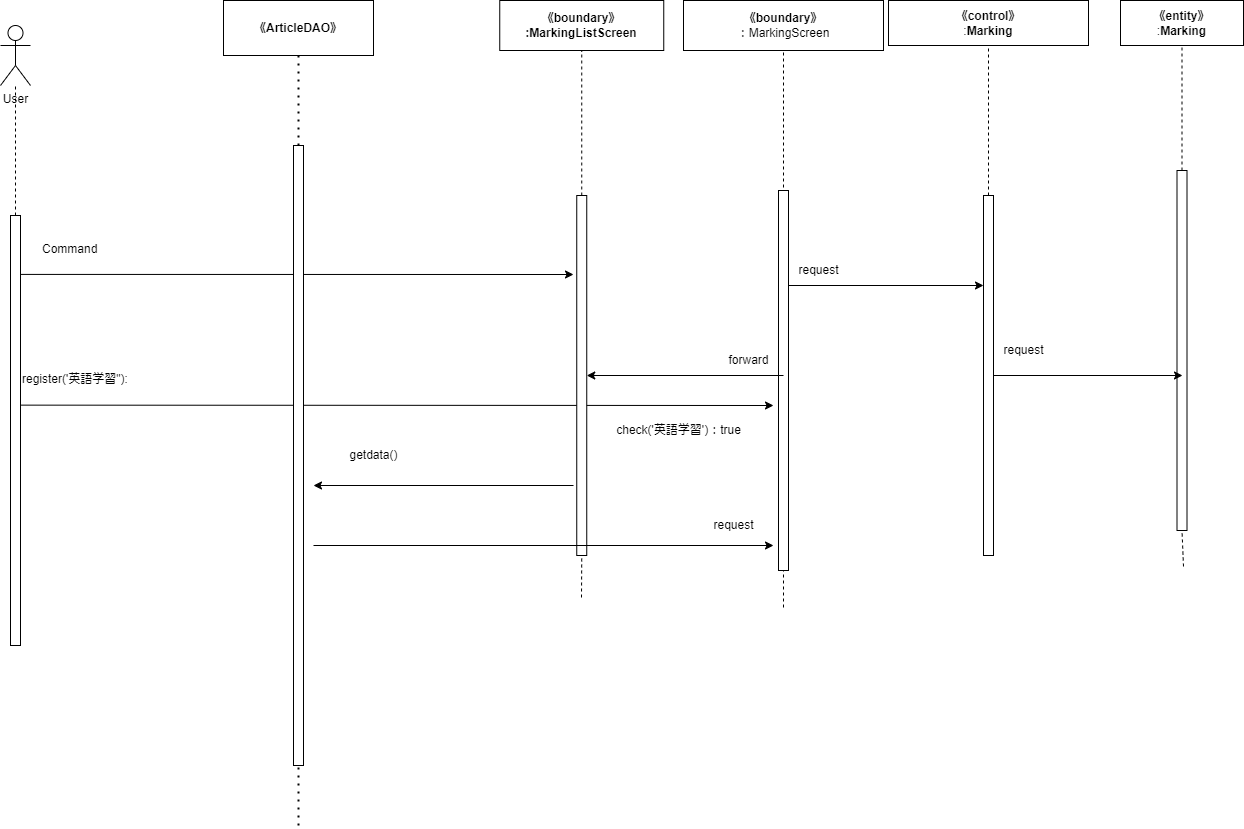

The diagram above was exported from draw.io. Its source (the exported page's mxGraphModel, read from the mxfile embedded in the PNG):
<mxGraphModel dx="1787" dy="800" grid="1" gridSize="10" guides="1" tooltips="1" connect="1" arrows="1" fold="1" page="1" pageScale="1" pageWidth="827" pageHeight="1169" math="0" shadow="0">
  <root>
    <mxCell id="0" />
    <mxCell id="1" parent="0" />
    <mxCell id="2" value="User" style="shape=umlActor;verticalLabelPosition=bottom;verticalAlign=top;html=1;outlineConnect=0;" parent="1" vertex="1">
      <mxGeometry x="-413" y="80" width="30" height="60" as="geometry" />
    </mxCell>
    <mxCell id="3" value="" style="endArrow=none;dashed=1;html=1;exitX=0.5;exitY=0;exitDx=0;exitDy=0;" parent="1" target="2" edge="1">
      <mxGeometry width="50" height="50" relative="1" as="geometry">
        <mxPoint x="-398" y="269.9999999999998" as="sourcePoint" />
        <mxPoint x="-373" y="180" as="targetPoint" />
      </mxGeometry>
    </mxCell>
    <mxCell id="4" value="&lt;span style=&quot;font-weight: 700;&quot;&gt;《boundary》&lt;/span&gt;&lt;br style=&quot;font-weight: 700;&quot;&gt;&lt;span style=&quot;font-weight: 700;&quot;&gt;:MarkingList&lt;/span&gt;&lt;b&gt;Screen&lt;/b&gt;" style="rounded=0;whiteSpace=wrap;html=1;" parent="1" vertex="1">
      <mxGeometry x="86.25" y="55" width="164" height="50" as="geometry" />
    </mxCell>
    <mxCell id="5" value="&lt;span style=&quot;font-weight: 700;&quot;&gt;《boundary》&lt;/span&gt;&lt;br&gt;：MarkingScreen" style="rounded=0;whiteSpace=wrap;html=1;" parent="1" vertex="1">
      <mxGeometry x="270" y="55" width="200" height="50" as="geometry" />
    </mxCell>
    <mxCell id="6" value="&lt;span style=&quot;font-weight: 700;&quot;&gt;《control》&lt;br&gt;&lt;/span&gt;:&lt;span style=&quot;font-weight: 700;&quot;&gt;Marking&lt;/span&gt;" style="rounded=0;whiteSpace=wrap;html=1;" parent="1" vertex="1">
      <mxGeometry x="475" y="55" width="200" height="45" as="geometry" />
    </mxCell>
    <mxCell id="7" value="" style="endArrow=classic;html=1;exitX=0.162;exitY=0.441;exitDx=0;exitDy=0;exitPerimeter=0;" parent="1" source="8" edge="1">
      <mxGeometry width="50" height="50" relative="1" as="geometry">
        <mxPoint x="-160" y="472.4999999999998" as="sourcePoint" />
        <mxPoint x="359.99999999999955" y="459.9999999999998" as="targetPoint" />
      </mxGeometry>
    </mxCell>
    <mxCell id="8" value="" style="rounded=0;whiteSpace=wrap;html=1;" parent="1" vertex="1">
      <mxGeometry x="-403" y="270" width="10" height="430" as="geometry" />
    </mxCell>
    <mxCell id="9" value="" style="endArrow=none;dashed=1;html=1;entryX=0.5;entryY=1;entryDx=0;entryDy=0;startArrow=none;" parent="1" source="11" target="4" edge="1">
      <mxGeometry width="50" height="50" relative="1" as="geometry">
        <mxPoint x="168" y="652" as="sourcePoint" />
        <mxPoint x="190" y="200" as="targetPoint" />
      </mxGeometry>
    </mxCell>
    <mxCell id="10" value="" style="endArrow=none;dashed=1;html=1;entryX=0.5;entryY=1;entryDx=0;entryDy=0;" parent="1" target="11" edge="1">
      <mxGeometry width="50" height="50" relative="1" as="geometry">
        <mxPoint x="168" y="652" as="sourcePoint" />
        <mxPoint x="168.25" y="105" as="targetPoint" />
      </mxGeometry>
    </mxCell>
    <mxCell id="11" value="" style="rounded=0;whiteSpace=wrap;html=1;" parent="1" vertex="1">
      <mxGeometry x="163.25" y="250" width="10" height="360" as="geometry" />
    </mxCell>
    <mxCell id="12" value="" style="endArrow=none;dashed=1;html=1;entryX=0.5;entryY=1;entryDx=0;entryDy=0;" parent="1" target="5" edge="1">
      <mxGeometry width="50" height="50" relative="1" as="geometry">
        <mxPoint x="369.99999999999955" y="662" as="sourcePoint" />
        <mxPoint x="390" y="190" as="targetPoint" />
      </mxGeometry>
    </mxCell>
    <mxCell id="13" value="" style="rounded=0;whiteSpace=wrap;html=1;" parent="1" vertex="1">
      <mxGeometry x="365" y="245" width="10" height="380" as="geometry" />
    </mxCell>
    <mxCell id="14" value="" style="endArrow=none;dashed=1;html=1;entryX=0.5;entryY=1;entryDx=0;entryDy=0;startArrow=none;" parent="1" source="15" target="6" edge="1">
      <mxGeometry width="50" height="50" relative="1" as="geometry">
        <mxPoint x="580" y="684" as="sourcePoint" />
        <mxPoint x="680" y="180" as="targetPoint" />
      </mxGeometry>
    </mxCell>
    <mxCell id="15" value="" style="rounded=0;whiteSpace=wrap;html=1;" parent="1" vertex="1">
      <mxGeometry x="570" y="250" width="10" height="360" as="geometry" />
    </mxCell>
    <mxCell id="16" value="&lt;span style=&quot;font-weight: 700;&quot;&gt;《entity》&lt;/span&gt;&lt;br&gt;:&lt;span style=&quot;font-weight: 700;&quot;&gt;Marking&lt;/span&gt;" style="rounded=0;whiteSpace=wrap;html=1;" parent="1" vertex="1">
      <mxGeometry x="707" y="55" width="123" height="45" as="geometry" />
    </mxCell>
    <mxCell id="17" value="" style="endArrow=none;dashed=1;html=1;entryX=0.5;entryY=1;entryDx=0;entryDy=0;startArrow=none;" parent="1" source="19" target="16" edge="1">
      <mxGeometry width="50" height="50" relative="1" as="geometry">
        <mxPoint x="770" y="621" as="sourcePoint" />
        <mxPoint x="790" y="280" as="targetPoint" />
      </mxGeometry>
    </mxCell>
    <mxCell id="18" value="" style="endArrow=none;dashed=1;html=1;entryX=0.5;entryY=1;entryDx=0;entryDy=0;" parent="1" target="19" edge="1">
      <mxGeometry width="50" height="50" relative="1" as="geometry">
        <mxPoint x="769.9999999999995" y="621.0000000000002" as="sourcePoint" />
        <mxPoint x="768.5" y="100" as="targetPoint" />
      </mxGeometry>
    </mxCell>
    <mxCell id="19" value="" style="rounded=0;whiteSpace=wrap;html=1;" parent="1" vertex="1">
      <mxGeometry x="763.5" y="225" width="10" height="360" as="geometry" />
    </mxCell>
    <mxCell id="20" value="register('英語学習&quot;):" style="text;whiteSpace=wrap;html=1;" parent="1" vertex="1">
      <mxGeometry x="-393" y="420" width="280" height="40" as="geometry" />
    </mxCell>
    <mxCell id="21" value="Command" style="text;whiteSpace=wrap;html=1;" parent="1" vertex="1">
      <mxGeometry x="-373" y="290" width="90" height="40" as="geometry" />
    </mxCell>
    <mxCell id="22" value="" style="endArrow=classic;html=1;exitX=1.055;exitY=0.137;exitDx=0;exitDy=0;exitPerimeter=0;" parent="1" source="8" edge="1">
      <mxGeometry width="50" height="50" relative="1" as="geometry">
        <mxPoint x="-110" y="380" as="sourcePoint" />
        <mxPoint x="160" y="328.9999999999998" as="targetPoint" />
      </mxGeometry>
    </mxCell>
    <mxCell id="23" value="" style="endArrow=classic;html=1;exitX=1;exitY=0.25;exitDx=0;exitDy=0;entryX=0;entryY=0.25;entryDx=0;entryDy=0;" parent="1" source="13" target="15" edge="1">
      <mxGeometry width="50" height="50" relative="1" as="geometry">
        <mxPoint x="450" y="370" as="sourcePoint" />
        <mxPoint x="500" y="320" as="targetPoint" />
      </mxGeometry>
    </mxCell>
    <mxCell id="24" value="request" style="text;html=1;align=center;verticalAlign=middle;resizable=0;points=[];autosize=1;strokeColor=none;fillColor=none;" parent="1" vertex="1">
      <mxGeometry x="375" y="310" width="60" height="30" as="geometry" />
    </mxCell>
    <mxCell id="25" value="" style="endArrow=classic;html=1;" parent="1" target="11" edge="1">
      <mxGeometry width="50" height="50" relative="1" as="geometry">
        <mxPoint x="369.99999999999955" y="429.9999999999998" as="sourcePoint" />
        <mxPoint x="330" y="380" as="targetPoint" />
      </mxGeometry>
    </mxCell>
    <mxCell id="26" value="forward" style="text;html=1;align=center;verticalAlign=middle;resizable=0;points=[];autosize=1;strokeColor=none;fillColor=none;" parent="1" vertex="1">
      <mxGeometry x="305" y="400" width="60" height="30" as="geometry" />
    </mxCell>
    <mxCell id="27" value="" style="endArrow=classic;html=1;exitX=1;exitY=0.5;exitDx=0;exitDy=0;" parent="1" source="15" edge="1">
      <mxGeometry width="50" height="50" relative="1" as="geometry">
        <mxPoint x="640" y="420" as="sourcePoint" />
        <mxPoint x="768.9999999999995" y="429.9999999999998" as="targetPoint" />
      </mxGeometry>
    </mxCell>
    <mxCell id="28" value="request" style="text;html=1;align=center;verticalAlign=middle;resizable=0;points=[];autosize=1;strokeColor=none;fillColor=none;" parent="1" vertex="1">
      <mxGeometry x="580" y="390" width="60" height="30" as="geometry" />
    </mxCell>
    <mxCell id="29" value="check('英語学習')：true" style="text;html=1;align=center;verticalAlign=middle;resizable=0;points=[];autosize=1;strokeColor=none;fillColor=none;" parent="1" vertex="1">
      <mxGeometry x="190" y="470" width="150" height="30" as="geometry" />
    </mxCell>
    <mxCell id="30" value="&lt;span style=&quot;font-weight: 700;&quot;&gt;《&lt;/span&gt;&lt;span style=&quot;font-weight: 700;&quot;&gt;ArticleDAO&lt;/span&gt;&lt;span style=&quot;font-weight: 700;&quot;&gt;》&lt;/span&gt;" style="rounded=0;whiteSpace=wrap;html=1;" vertex="1" parent="1">
      <mxGeometry x="-190" y="55" width="150" height="55" as="geometry" />
    </mxCell>
    <mxCell id="31" value="" style="endArrow=none;dashed=1;html=1;dashPattern=1 3;strokeWidth=2;entryX=0.5;entryY=1;entryDx=0;entryDy=0;startArrow=none;" edge="1" parent="1" source="33" target="30">
      <mxGeometry width="50" height="50" relative="1" as="geometry">
        <mxPoint x="-115" y="880" as="sourcePoint" />
        <mxPoint x="40" y="350" as="targetPoint" />
      </mxGeometry>
    </mxCell>
    <mxCell id="32" value="" style="endArrow=none;dashed=1;html=1;dashPattern=1 3;strokeWidth=2;entryX=0.5;entryY=1;entryDx=0;entryDy=0;" edge="1" parent="1" target="33">
      <mxGeometry width="50" height="50" relative="1" as="geometry">
        <mxPoint x="-115" y="880" as="sourcePoint" />
        <mxPoint x="-115.00000000000023" y="110" as="targetPoint" />
      </mxGeometry>
    </mxCell>
    <mxCell id="33" value="" style="rounded=0;whiteSpace=wrap;html=1;" vertex="1" parent="1">
      <mxGeometry x="-120" y="200" width="10" height="620" as="geometry" />
    </mxCell>
    <mxCell id="34" value="getdata()" style="text;html=1;align=center;verticalAlign=middle;resizable=0;points=[];autosize=1;strokeColor=none;fillColor=none;" vertex="1" parent="1">
      <mxGeometry x="-75" y="495" width="70" height="30" as="geometry" />
    </mxCell>
    <mxCell id="35" value="" style="endArrow=classic;html=1;" edge="1" parent="1">
      <mxGeometry width="50" height="50" relative="1" as="geometry">
        <mxPoint x="160" y="540" as="sourcePoint" />
        <mxPoint x="-100" y="540" as="targetPoint" />
      </mxGeometry>
    </mxCell>
    <mxCell id="36" value="" style="endArrow=classic;html=1;" edge="1" parent="1">
      <mxGeometry width="50" height="50" relative="1" as="geometry">
        <mxPoint x="-100" y="600" as="sourcePoint" />
        <mxPoint x="360" y="600" as="targetPoint" />
      </mxGeometry>
    </mxCell>
    <mxCell id="37" value="request" style="text;html=1;align=center;verticalAlign=middle;resizable=0;points=[];autosize=1;strokeColor=none;fillColor=none;" vertex="1" parent="1">
      <mxGeometry x="290" y="565" width="60" height="30" as="geometry" />
    </mxCell>
  </root>
</mxGraphModel>